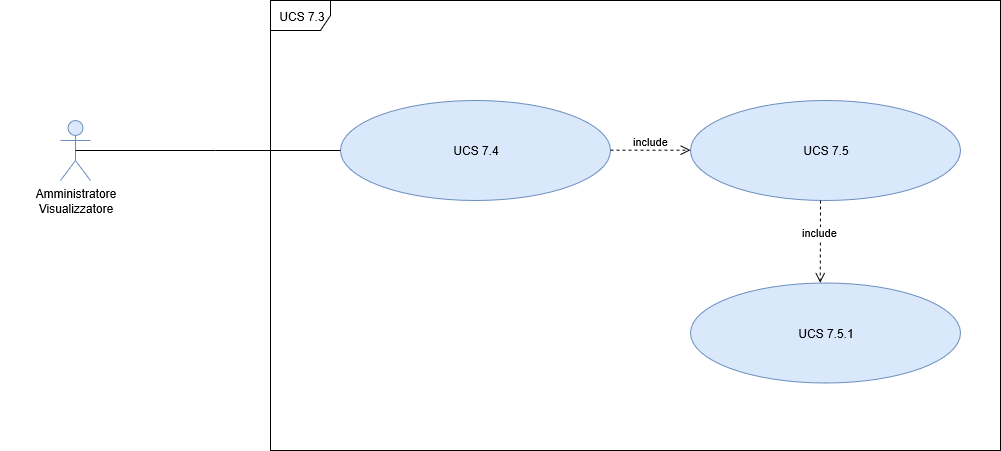

The diagram above was exported from draw.io. Its source (the exported page's mxGraphModel, read from the mxfile embedded in the PNG):
<mxGraphModel grid="1" shadow="0" math="0" pageHeight="826" pageWidth="1169" pageScale="1" page="1" fold="1" arrows="1" connect="1" tooltips="1" guides="1" gridSize="10" dy="688" dx="1348" background="#ffffff">
  <root>
    <mxCell id="0" />
    <mxCell id="1" parent="0" />
    <mxCell id="yFqueE0bvkqC2CLvMh4e-42" value="UCS 7.3" parent="1" vertex="1" style="shape=umlFrame;whiteSpace=wrap;html=1;">
      <mxGeometry as="geometry" height="450" width="730" y="250" x="300" />
    </mxCell>
    <mxCell id="yFqueE0bvkqC2CLvMh4e-43" value="&lt;div style=&quot;line-height: 120%&quot;&gt;&lt;/div&gt;" parent="1" vertex="1" style="shape=umlActor;verticalLabelPosition=bottom;labelBackgroundColor=#ffffff;verticalAlign=top;html=1;fillColor=#dae8fc;strokeColor=#6c8ebf;">
      <mxGeometry as="geometry" height="60" width="30" y="370" x="90" />
    </mxCell>
    <mxCell id="yFqueE0bvkqC2CLvMh4e-52" value="UCS 7.4" parent="1" vertex="1" style="ellipse;whiteSpace=wrap;html=1;fillColor=#dae8fc;strokeColor=#6c8ebf;">
      <mxGeometry as="geometry" height="100" width="270" y="350" x="370" />
    </mxCell>
    <mxCell id="yFqueE0bvkqC2CLvMh4e-56" value="UCS 7.5" parent="1" vertex="1" style="ellipse;whiteSpace=wrap;html=1;fillColor=#dae8fc;strokeColor=#6c8ebf;">
      <mxGeometry as="geometry" height="100" width="270" y="350" x="720" />
    </mxCell>
    <mxCell id="ISubfQqRz0Y6-lQWiGrx-1" value="" parent="1" vertex="1" style="line;strokeWidth=1;fillColor=none;align=left;verticalAlign=middle;spacingTop=-1;spacingLeft=3;spacingRight=3;rotatable=0;labelPosition=right;points=[];portConstraint=eastwest;">
      <mxGeometry as="geometry" height="8" width="140" y="396" x="105" />
    </mxCell>
    <mxCell id="ISubfQqRz0Y6-lQWiGrx-4" value="" parent="1" vertex="1" style="line;strokeWidth=1;fillColor=none;align=left;verticalAlign=middle;spacingTop=-1;spacingLeft=3;spacingRight=3;rotatable=0;labelPosition=right;points=[];portConstraint=eastwest;">
      <mxGeometry as="geometry" height="8" width="125" y="396" x="245" />
    </mxCell>
    <mxCell id="ISubfQqRz0Y6-lQWiGrx-6" value="include" parent="1" style="html=1;verticalAlign=bottom;endArrow=open;dashed=1;endSize=8;" edge="1">
      <mxGeometry as="geometry" relative="1">
        <mxPoint as="sourcePoint" y="399.65999999999996" x="640" />
        <mxPoint as="targetPoint" y="399.65999999999996" x="720" />
      </mxGeometry>
    </mxCell>
    <mxCell id="dmk8UqFqFPAXVl9KN0Tt-1" value="include" parent="1" style="html=1;verticalAlign=bottom;endArrow=open;dashed=1;endSize=8;entryX=0.753;entryY=0.731;entryDx=0;entryDy=0;entryPerimeter=0;" edge="1">
      <mxGeometry as="geometry" relative="1">
        <mxPoint as="sourcePoint" y="449.9999999999999" x="850" />
        <mxPoint as="targetPoint" y="532.3010099999999" x="849.69" />
      </mxGeometry>
    </mxCell>
    <mxCell id="dmk8UqFqFPAXVl9KN0Tt-2" value="UCS 7.5.1" parent="1" vertex="1" style="ellipse;whiteSpace=wrap;html=1;fillColor=#dae8fc;strokeColor=#6c8ebf;">
      <mxGeometry as="geometry" height="100" width="270" y="532.5" x="720" />
    </mxCell>
    <mxCell id="dmk8UqFqFPAXVl9KN0Tt-4" value="&lt;div style=&quot;color: rgb(0 , 0 , 0) ; font-family: &amp;#34;helvetica&amp;#34; ; font-size: 12px ; font-style: normal ; font-variant: normal ; font-weight: 400 ; letter-spacing: normal ; line-height: 120% ; text-align: center ; text-decoration: none ; text-indent: 0px ; text-transform: none ; white-space: nowrap ; word-spacing: 0px&quot;&gt;Amministratore&lt;/div&gt;&lt;div style=&quot;color: rgb(0 , 0 , 0) ; font-family: &amp;#34;helvetica&amp;#34; ; font-size: 12px ; font-style: normal ; font-variant: normal ; font-weight: 400 ; letter-spacing: normal ; line-height: 120% ; text-align: center ; text-decoration: none ; text-indent: 0px ; text-transform: none ; white-space: nowrap ; word-spacing: 0px&quot;&gt;&amp;nbsp;Visualizzatore&amp;nbsp;&lt;/div&gt;" parent="1" vertex="1" style="text;html=1;strokeColor=none;fillColor=none;align=center;verticalAlign=middle;whiteSpace=wrap;rounded=0;">
      <mxGeometry as="geometry" height="20" width="150" y="440" x="30" />
    </mxCell>
  </root>
</mxGraphModel>